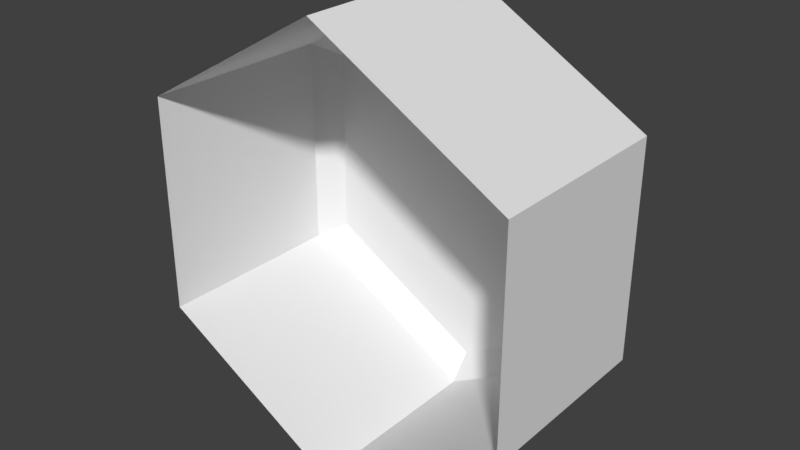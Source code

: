 # Source: Tile.blend  (saved by Blender 2.79.0; exported with 4.5.12 LTS)
import bpy
from mathutils import Matrix  # noqa: F401  (used for matrix-valued properties, if any)

bpy.ops.wm.read_factory_settings(use_empty=True)
scene = bpy.context.scene
scene.name = 'Scene'

# ---- collections
col_collection_1 = bpy.data.collections.new('Collection 1'); scene.collection.children.link(col_collection_1)

# ---- world
world_world = bpy.data.worlds.new('World'); scene.world = world_world
world_world.color = (0.05088, 0.05088, 0.05088)
world_world.use_sun_shadow = False
world_world.sun_shadow_jitter_overblur = 0.0
world_world.cycles.sampling_method = 'MANUAL'

# ---- meshes
me_circle = bpy.data.meshes.new('Circle')
me_circle.from_pydata([(0.0, -4.371e-08, -1.0), (-0.866, -2.186e-08, -0.5), (-0.866, 2.186e-08, 0.5), (8.742e-08, 4.371e-08, 1.0), (0.866, 2.186e-08, 0.5), (0.866, -2.186e-08, -0.5), (0.0, 0.9, -1.0), (-0.866, 0.9, -0.5), (-0.866, 0.9, 0.5), (8.742e-08, 0.9, 1.0), (0.866, 0.9, 0.5), (0.866, 0.9, -0.5), (2.329e-09, 1.0, -0.8828), (-0.7645, 1.0, -0.4414), (-0.7645, 1.0, 0.4414), (7.95e-08, 1.0, 0.8828), (0.7645, 1.0, 0.4414), (0.7645, 1.0, -0.4414)], [], [(1, 7, 6, 0), (0, 6, 11, 5), (4, 10, 9, 3), (2, 8, 7, 1), (5, 11, 10, 4), (3, 9, 8, 2), (6, 12, 17, 11), (10, 16, 15, 9), (8, 14, 13, 7), (11, 17, 16, 10), (9, 15, 14, 8), (7, 13, 12, 6), (13, 14, 15, 16, 17, 12)])
me_circle.use_remesh_preserve_volume = False
me_circle.use_remesh_preserve_attributes = False
me_circle.use_mirror_vertex_groups = False
me_circle.update()

# ---- objects
ob_circle = bpy.data.objects.new('Circle', me_circle)

# ---- transforms, parenting, visibility, modifiers, constraints
ob_circle.location = (0.0, 0.0, 0.0)
ob_circle.lineart.crease_threshold = 0.0

# ---- collection membership
col_collection_1.objects.link(ob_circle)

# ---- scene / render settings (as saved in the file)
scene.frame_start = 1; scene.frame_end = 250; scene.frame_set(1)
scene.render.engine = 'BLENDER_EEVEE_NEXT'
scene.render.resolution_percentage = 50
scene.render.dither_intensity = 0.0
scene.cycles.use_denoising = False
scene.cycles.samples = 128
scene.cycles.sampling_pattern = 'TABULATED_SOBOL'
scene.cycles.use_adaptive_sampling = False
scene.cycles.use_light_tree = False
scene.cycles.blur_glossy = 0.0
scene.cycles.sample_clamp_indirect = 0.0
scene.view_settings.view_transform = 'Standard'
bpy.context.view_layer.update()

# ---- added for rendering (the .blend has no active camera and no usable light): camera, sun
cam_auto = bpy.data.cameras.new('AutoCamera')
cam_auto.lens = 50.0
cam_auto.sensor_width = 36.0
cam_auto.clip_end = 1000.0
ob_auto_camera = bpy.data.objects.new('AutoCamera', cam_auto)
scene.collection.objects.link(ob_auto_camera)
ob_auto_camera.location = (2.61693, -2.64032, 2.09354)
ob_auto_camera.rotation_euler = (1.09748, -7.21219e-08, 0.694738)
scene.camera = ob_auto_camera
light_auto_sun = bpy.data.lights.new('AutoSun', 'SUN')
light_auto_sun.energy = 3.0
light_auto_sun.angle = 0.0523599
ob_auto_sun = bpy.data.objects.new('AutoSun', light_auto_sun)
scene.collection.objects.link(ob_auto_sun)
ob_auto_sun.rotation_euler = (0.872665, 0.174533, 0.523599)
bpy.context.view_layer.update()
